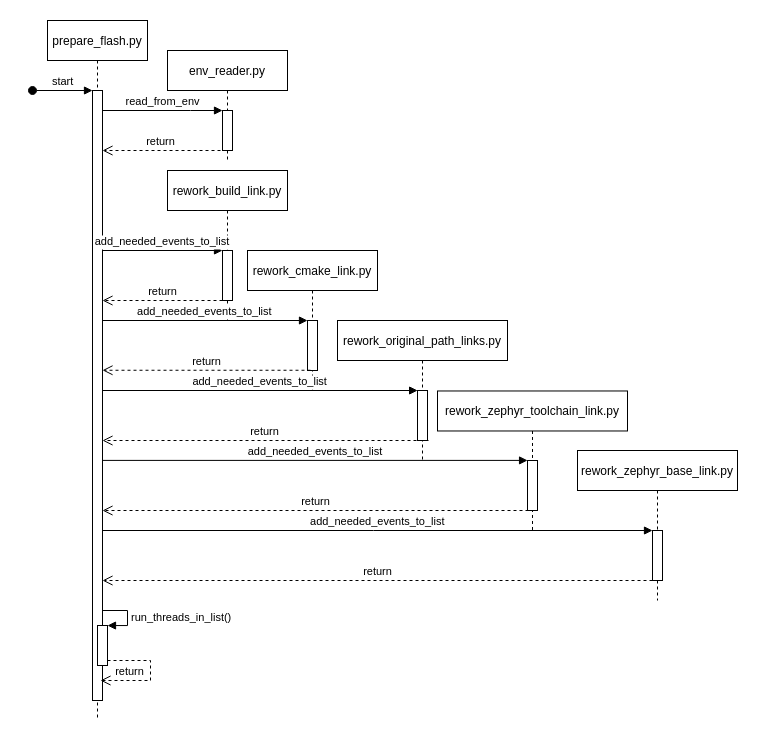

The diagram above was exported from draw.io. Its source (the exported page's mxGraphModel, read from the mxfile embedded in the PNG):
<mxGraphModel dx="1673" dy="2026" grid="1" gridSize="10" guides="1" tooltips="1" connect="1" arrows="1" fold="1" page="1" pageScale="1" pageWidth="850" pageHeight="1100" math="0" shadow="0">
  <root>
    <mxCell id="0" />
    <mxCell id="1" parent="0" />
    <mxCell id="3nuBFxr9cyL0pnOWT2aG-1" value="prepare_flash.py" style="shape=umlLifeline;perimeter=lifelinePerimeter;container=1;collapsible=0;recursiveResize=0;rounded=0;shadow=0;strokeWidth=1;" parent="1" vertex="1">
      <mxGeometry x="87" width="100" height="700" as="geometry" />
    </mxCell>
    <mxCell id="3nuBFxr9cyL0pnOWT2aG-2" value="" style="points=[];perimeter=orthogonalPerimeter;rounded=0;shadow=0;strokeWidth=1;" parent="3nuBFxr9cyL0pnOWT2aG-1" vertex="1">
      <mxGeometry x="45" y="70" width="10" height="610" as="geometry" />
    </mxCell>
    <mxCell id="3nuBFxr9cyL0pnOWT2aG-3" value="start" style="verticalAlign=bottom;startArrow=oval;endArrow=block;startSize=8;shadow=0;strokeWidth=1;" parent="3nuBFxr9cyL0pnOWT2aG-1" target="3nuBFxr9cyL0pnOWT2aG-2" edge="1">
      <mxGeometry relative="1" as="geometry">
        <mxPoint x="-15" y="70" as="sourcePoint" />
      </mxGeometry>
    </mxCell>
    <mxCell id="9YC7XezoobyxSMdL3TiE-25" value="" style="html=1;points=[];perimeter=orthogonalPerimeter;" parent="3nuBFxr9cyL0pnOWT2aG-1" vertex="1">
      <mxGeometry x="50" y="605" width="10" height="40" as="geometry" />
    </mxCell>
    <mxCell id="9YC7XezoobyxSMdL3TiE-26" value="run_threads_in_list()" style="edgeStyle=orthogonalEdgeStyle;html=1;align=left;spacingLeft=2;endArrow=block;rounded=0;" parent="3nuBFxr9cyL0pnOWT2aG-1" target="9YC7XezoobyxSMdL3TiE-25" edge="1">
      <mxGeometry x="0.0769" relative="1" as="geometry">
        <mxPoint x="55" y="590" as="sourcePoint" />
        <Array as="points">
          <mxPoint x="55" y="590" />
          <mxPoint x="80" y="590" />
          <mxPoint x="80" y="605" />
        </Array>
        <mxPoint as="offset" />
      </mxGeometry>
    </mxCell>
    <mxCell id="ApYgOHwRqPwyOYS2t8R6-10" value="return" style="html=1;verticalAlign=bottom;endArrow=open;dashed=1;endSize=8;rounded=0;" edge="1" parent="3nuBFxr9cyL0pnOWT2aG-1" source="9YC7XezoobyxSMdL3TiE-25">
      <mxGeometry x="0.469" relative="1" as="geometry">
        <mxPoint x="103" y="640" as="sourcePoint" />
        <mxPoint x="53" y="660" as="targetPoint" />
        <Array as="points">
          <mxPoint x="103" y="640" />
          <mxPoint x="103" y="660" />
        </Array>
        <mxPoint as="offset" />
      </mxGeometry>
    </mxCell>
    <mxCell id="3nuBFxr9cyL0pnOWT2aG-5" value="rework_build_link.py" style="shape=umlLifeline;perimeter=lifelinePerimeter;container=1;collapsible=0;recursiveResize=0;rounded=0;shadow=0;strokeWidth=1;" parent="1" vertex="1">
      <mxGeometry x="207" y="150" width="120" height="150" as="geometry" />
    </mxCell>
    <mxCell id="3nuBFxr9cyL0pnOWT2aG-6" value="" style="points=[];perimeter=orthogonalPerimeter;rounded=0;shadow=0;strokeWidth=1;" parent="3nuBFxr9cyL0pnOWT2aG-5" vertex="1">
      <mxGeometry x="55" y="80" width="10" height="50" as="geometry" />
    </mxCell>
    <mxCell id="ApYgOHwRqPwyOYS2t8R6-2" value="return" style="html=1;verticalAlign=bottom;endArrow=open;dashed=1;endSize=8;rounded=0;" edge="1" parent="3nuBFxr9cyL0pnOWT2aG-5" target="3nuBFxr9cyL0pnOWT2aG-2">
      <mxGeometry relative="1" as="geometry">
        <mxPoint x="55" y="130" as="sourcePoint" />
        <mxPoint x="-25" y="130" as="targetPoint" />
        <mxPoint as="offset" />
      </mxGeometry>
    </mxCell>
    <mxCell id="3nuBFxr9cyL0pnOWT2aG-8" value="add_needed_events_to_list" style="verticalAlign=bottom;endArrow=block;entryX=0;entryY=0;shadow=0;strokeWidth=1;" parent="1" target="3nuBFxr9cyL0pnOWT2aG-6" edge="1">
      <mxGeometry relative="1" as="geometry">
        <mxPoint x="142" y="230" as="sourcePoint" />
      </mxGeometry>
    </mxCell>
    <mxCell id="9YC7XezoobyxSMdL3TiE-1" value="rework_cmake_link.py" style="shape=umlLifeline;perimeter=lifelinePerimeter;container=1;collapsible=0;recursiveResize=0;rounded=0;shadow=0;strokeWidth=1;" parent="1" vertex="1">
      <mxGeometry x="287" y="230" width="130" height="140" as="geometry" />
    </mxCell>
    <mxCell id="9YC7XezoobyxSMdL3TiE-2" value="" style="points=[];perimeter=orthogonalPerimeter;rounded=0;shadow=0;strokeWidth=1;" parent="9YC7XezoobyxSMdL3TiE-1" vertex="1">
      <mxGeometry x="60" y="69.99999999999999" width="10" height="50" as="geometry" />
    </mxCell>
    <mxCell id="9YC7XezoobyxSMdL3TiE-12" value="add_needed_events_to_list" style="verticalAlign=bottom;endArrow=block;entryX=0;entryY=0;shadow=0;strokeWidth=1;" parent="9YC7XezoobyxSMdL3TiE-1" source="3nuBFxr9cyL0pnOWT2aG-2" edge="1">
      <mxGeometry relative="1" as="geometry">
        <mxPoint x="-160" y="70.00000000000011" as="sourcePoint" />
        <mxPoint x="60" y="70" as="targetPoint" />
      </mxGeometry>
    </mxCell>
    <mxCell id="9YC7XezoobyxSMdL3TiE-3" value="rework_original_path_links.py" style="shape=umlLifeline;perimeter=lifelinePerimeter;container=1;collapsible=0;recursiveResize=0;rounded=0;shadow=0;strokeWidth=1;" parent="1" vertex="1">
      <mxGeometry x="377" y="300" width="170" height="140" as="geometry" />
    </mxCell>
    <mxCell id="9YC7XezoobyxSMdL3TiE-4" value="" style="points=[];perimeter=orthogonalPerimeter;rounded=0;shadow=0;strokeWidth=1;" parent="9YC7XezoobyxSMdL3TiE-3" vertex="1">
      <mxGeometry x="80" y="70" width="10" height="50" as="geometry" />
    </mxCell>
    <mxCell id="9YC7XezoobyxSMdL3TiE-5" value="rework_zephyr_toolchain_link.py" style="shape=umlLifeline;perimeter=lifelinePerimeter;container=1;collapsible=0;recursiveResize=0;rounded=0;shadow=0;strokeWidth=1;" parent="1" vertex="1">
      <mxGeometry x="477" y="370.48" width="190" height="140" as="geometry" />
    </mxCell>
    <mxCell id="9YC7XezoobyxSMdL3TiE-6" value="" style="points=[];perimeter=orthogonalPerimeter;rounded=0;shadow=0;strokeWidth=1;" parent="9YC7XezoobyxSMdL3TiE-5" vertex="1">
      <mxGeometry x="90" y="69.52" width="10" height="50" as="geometry" />
    </mxCell>
    <mxCell id="9YC7XezoobyxSMdL3TiE-7" value="rework_zephyr_base_link.py" style="shape=umlLifeline;perimeter=lifelinePerimeter;container=1;collapsible=0;recursiveResize=0;rounded=0;shadow=0;strokeWidth=1;" parent="1" vertex="1">
      <mxGeometry x="617" y="430" width="160" height="150" as="geometry" />
    </mxCell>
    <mxCell id="9YC7XezoobyxSMdL3TiE-8" value="" style="points=[];perimeter=orthogonalPerimeter;rounded=0;shadow=0;strokeWidth=1;" parent="9YC7XezoobyxSMdL3TiE-7" vertex="1">
      <mxGeometry x="75" y="80" width="10" height="50" as="geometry" />
    </mxCell>
    <mxCell id="ApYgOHwRqPwyOYS2t8R6-6" value="return" style="html=1;verticalAlign=bottom;endArrow=open;dashed=1;endSize=8;rounded=0;" edge="1" parent="9YC7XezoobyxSMdL3TiE-7" target="3nuBFxr9cyL0pnOWT2aG-2">
      <mxGeometry relative="1" as="geometry">
        <mxPoint x="75" y="130" as="sourcePoint" />
        <mxPoint x="-133" y="130" as="targetPoint" />
        <mxPoint as="offset" />
      </mxGeometry>
    </mxCell>
    <mxCell id="9YC7XezoobyxSMdL3TiE-14" value="add_needed_events_to_list" style="verticalAlign=bottom;endArrow=block;shadow=0;strokeWidth=1;entryX=0.012;entryY=0;entryDx=0;entryDy=0;entryPerimeter=0;" parent="1" target="9YC7XezoobyxSMdL3TiE-4" edge="1">
      <mxGeometry relative="1" as="geometry">
        <mxPoint x="142" y="370" as="sourcePoint" />
        <mxPoint x="461" y="370" as="targetPoint" />
        <Array as="points" />
      </mxGeometry>
    </mxCell>
    <mxCell id="9YC7XezoobyxSMdL3TiE-16" value="add_needed_events_to_list" style="verticalAlign=bottom;endArrow=block;entryX=0.006;entryY=-0.002;shadow=0;strokeWidth=1;entryDx=0;entryDy=0;entryPerimeter=0;" parent="1" target="9YC7XezoobyxSMdL3TiE-6" edge="1">
      <mxGeometry relative="1" as="geometry">
        <mxPoint x="142" y="439.89999999999986" as="sourcePoint" />
        <mxPoint x="562" y="660" as="targetPoint" />
      </mxGeometry>
    </mxCell>
    <mxCell id="9YC7XezoobyxSMdL3TiE-18" value="add_needed_events_to_list" style="verticalAlign=bottom;endArrow=block;shadow=0;strokeWidth=1;" parent="1" target="9YC7XezoobyxSMdL3TiE-8" edge="1">
      <mxGeometry relative="1" as="geometry">
        <mxPoint x="142" y="510" as="sourcePoint" />
        <mxPoint x="692" y="790" as="targetPoint" />
      </mxGeometry>
    </mxCell>
    <mxCell id="ApYgOHwRqPwyOYS2t8R6-3" value="return" style="html=1;verticalAlign=bottom;endArrow=open;dashed=1;endSize=8;rounded=0;" edge="1" parent="1" target="3nuBFxr9cyL0pnOWT2aG-2">
      <mxGeometry relative="1" as="geometry">
        <mxPoint x="350" y="349.76" as="sourcePoint" />
        <mxPoint x="230" y="349.76" as="targetPoint" />
        <mxPoint as="offset" />
      </mxGeometry>
    </mxCell>
    <mxCell id="ApYgOHwRqPwyOYS2t8R6-4" value="return" style="html=1;verticalAlign=bottom;endArrow=open;dashed=1;endSize=8;rounded=0;" edge="1" parent="1" target="3nuBFxr9cyL0pnOWT2aG-2">
      <mxGeometry relative="1" as="geometry">
        <mxPoint x="468" y="420" as="sourcePoint" />
        <mxPoint x="260" y="420" as="targetPoint" />
        <mxPoint as="offset" />
      </mxGeometry>
    </mxCell>
    <mxCell id="ApYgOHwRqPwyOYS2t8R6-5" value="return" style="html=1;verticalAlign=bottom;endArrow=open;dashed=1;endSize=8;rounded=0;" edge="1" parent="1" target="3nuBFxr9cyL0pnOWT2aG-2">
      <mxGeometry relative="1" as="geometry">
        <mxPoint x="568" y="490" as="sourcePoint" />
        <mxPoint x="360" y="490" as="targetPoint" />
        <mxPoint as="offset" />
      </mxGeometry>
    </mxCell>
    <mxCell id="ApYgOHwRqPwyOYS2t8R6-18" value="env_reader.py" style="shape=umlLifeline;perimeter=lifelinePerimeter;container=1;collapsible=0;recursiveResize=0;rounded=0;shadow=0;strokeWidth=1;" vertex="1" parent="1">
      <mxGeometry x="207" y="30" width="120" height="110" as="geometry" />
    </mxCell>
    <mxCell id="ApYgOHwRqPwyOYS2t8R6-19" value="" style="points=[];perimeter=orthogonalPerimeter;rounded=0;shadow=0;strokeWidth=1;" vertex="1" parent="ApYgOHwRqPwyOYS2t8R6-18">
      <mxGeometry x="55" y="60" width="10" height="40" as="geometry" />
    </mxCell>
    <mxCell id="ApYgOHwRqPwyOYS2t8R6-20" value="return" style="html=1;verticalAlign=bottom;endArrow=open;dashed=1;endSize=8;rounded=0;" edge="1" parent="1" target="3nuBFxr9cyL0pnOWT2aG-2">
      <mxGeometry x="0.0204" relative="1" as="geometry">
        <mxPoint x="260" y="130" as="sourcePoint" />
        <mxPoint x="160" y="140" as="targetPoint" />
        <mxPoint as="offset" />
      </mxGeometry>
    </mxCell>
    <mxCell id="ApYgOHwRqPwyOYS2t8R6-22" value="read_from_env" style="html=1;verticalAlign=bottom;endArrow=block;rounded=0;" edge="1" parent="1" source="3nuBFxr9cyL0pnOWT2aG-2" target="ApYgOHwRqPwyOYS2t8R6-19">
      <mxGeometry width="80" relative="1" as="geometry">
        <mxPoint x="180" y="80" as="sourcePoint" />
        <mxPoint x="260" y="80" as="targetPoint" />
        <Array as="points">
          <mxPoint x="230" y="90" />
        </Array>
      </mxGeometry>
    </mxCell>
    <mxCell id="ApYgOHwRqPwyOYS2t8R6-23" value="" style="rounded=0;whiteSpace=wrap;html=1;fillColor=none;strokeColor=none;" vertex="1" parent="1">
      <mxGeometry x="40" y="-20" width="780" height="740" as="geometry" />
    </mxCell>
  </root>
</mxGraphModel>